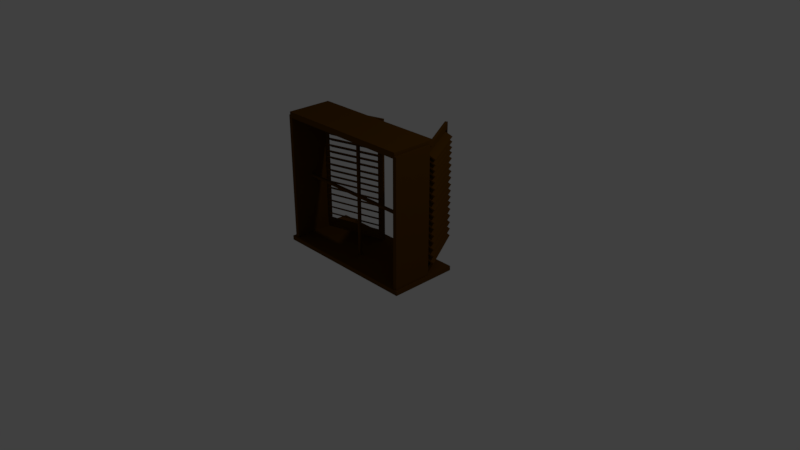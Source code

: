 # Source: Prozorzatvoren.blend  (saved by Blender 2.79.0; exported with 4.5.12 LTS)
import bpy
from mathutils import Matrix  # noqa: F401  (used for matrix-valued properties, if any)

bpy.ops.wm.read_factory_settings(use_empty=True)
scene = bpy.context.scene
scene.name = 'Scene'

# ---- collections
col_collection_1 = bpy.data.collections.new('Collection 1'); scene.collection.children.link(col_collection_1)

# ---- materials (node trees are filled in below, after node groups)
mat_material = bpy.data.materials.new('Material')
mat_material.alpha_threshold = 0.0
mat_material.use_transparent_shadow = False
mat_material.diffuse_color = (0.0985, 0.04005, 0.002494, 1.0)
mat_material.roughness = 0.5
mat_material.specular_intensity = 0.03608
mat_material.line_color = (0.0, 0.0, 0.0, 1.0)

# ---- material node trees

# ---- world
world_world = bpy.data.worlds.new('World'); scene.world = world_world
world_world.color = (0.05088, 0.05088, 0.05088)
world_world.use_sun_shadow = False
world_world.sun_shadow_jitter_overblur = 0.0
world_world.cycles.sampling_method = 'MANUAL'

# ---- cameras
cam_camera = bpy.data.cameras.new('Camera')
cam_camera.clip_end = 100.0
cam_camera.lens = 35.0
cam_camera.sensor_width = 32.0
cam_camera.sensor_height = 18.0
cam_camera.ortho_scale = 7.314
cam_camera.dof.focus_distance = 0.0
cam_camera.dof.aperture_fstop = 128.0

# ---- lights
light_lamp = bpy.data.lights.new('Lamp', 'POINT')
light_lamp.transmission_factor = 0.0
light_lamp.cutoff_distance = 30.0
light_lamp.energy = 100.0
light_lamp.shadow_buffer_clip_start = 1.001
light_lamp.shadow_soft_size = 0.1
light_lamp.shadow_maximum_resolution = 0.006
light_lamp.use_absolute_resolution = True

# ---- meshes
me_cube_023 = bpy.data.meshes.new('Cube.023')
me_cube_023.from_pydata([(-1.0, -1.0, -1.0), (-1.0, -1.0, 1.0), (-1.0, 1.0, -1.0), (-1.0, 1.0, 1.0), (1.0, -1.0, -1.0), (1.0, -1.0, 1.0), (1.0, 1.0, -1.0), (1.0, 1.0, 1.0), (-1.031, 9.744, -140.9), (-1.031, 9.744, -138.9), (-1.031, 11.74, -140.9), (-1.031, 11.74, -138.9), (0.9694, 9.744, -140.9), (0.9694, 9.744, -138.9), (0.9694, 11.74, -140.9), (0.9694, 11.74, -138.9), (-0.9185, 0.3161, 6.059), (-1.139, 12.4, -151.4), (-0.9942, -0.629, 9.815), (-1.138, 11.93, -153.7), (0.8995, 0.4191, 5.621), (1.051, 12.52, -151.9), (0.9788, -0.5172, 9.34), (1.051, 12.05, -154.2), (-0.9498, 11.29, -136.8), (-1.028, 11.28, -145.2), (0.9449, 11.39, -145.7), (0.8682, 11.39, -137.3), (-1.101, -0.8147, 20.69), (-1.139, 12.4, -151.4), (1.051, 12.52, -151.9), (1.088, -0.6906, 20.16), (-1.138, 11.93, -153.7), (-1.1, -1.288, 18.34), (1.089, -1.164, 17.81), (1.051, 12.05, -154.2), (-1.029, 9.222, -134.1), (-1.029, 9.222, -132.1), (-1.029, 11.22, -134.1), (-1.029, 11.22, -132.1), (0.9709, 9.222, -134.1), (0.9709, 9.222, -132.1), (0.9709, 11.22, -134.1), (0.9709, 11.22, -132.1), (-1.027, 8.642, -126.5), (-1.027, 8.642, -124.5), (-1.027, 10.64, -126.5), (-1.027, 10.64, -124.5), (0.9726, 8.642, -126.5), (0.9726, 8.642, -124.5), (0.9726, 10.64, -126.5), (0.9726, 10.64, -124.5), (-1.026, 8.091, -119.4), (-1.026, 8.091, -117.4), (-1.026, 10.09, -119.4), (-1.026, 10.09, -117.4), (0.9741, 8.091, -119.4), (0.9741, 8.091, -117.4), (0.9741, 10.09, -119.4), (0.9741, 10.09, -117.4), (-1.024, 7.478, -111.4), (-1.024, 7.478, -109.4), (-1.024, 9.478, -111.4), (-1.024, 9.478, -109.4), (0.9759, 7.478, -111.4), (0.9759, 7.478, -109.4), (0.9759, 9.478, -111.4), (0.9759, 9.478, -109.4), (-1.022, 6.778, -102.3), (-1.022, 6.778, -100.3), (-1.022, 8.778, -102.3), (-1.022, 8.778, -100.3), (0.9779, 6.778, -102.3), (0.9779, 6.778, -100.3), (0.9779, 8.778, -102.3), (0.9779, 8.778, -100.3), (-1.02, 6.102, -93.47), (-1.02, 6.102, -91.47), (-1.02, 8.102, -93.47), (-1.02, 8.102, -91.47), (0.9798, 6.102, -93.47), (0.9798, 6.102, -91.47), (0.9798, 8.102, -93.47), (0.9798, 8.102, -91.47), (-1.018, 5.432, -84.74), (-1.018, 5.432, -82.74), (-1.018, 7.432, -84.74), (-1.018, 7.432, -82.74), (0.9817, 5.432, -84.74), (0.9817, 5.432, -82.74), (0.9817, 7.432, -84.74), (0.9817, 7.432, -82.74), (-1.016, 4.675, -74.89), (-1.016, 4.675, -72.89), (-1.016, 6.675, -74.89), (-1.016, 6.675, -72.89), (0.9838, 4.675, -74.89), (0.9838, 4.675, -72.89), (0.9838, 6.675, -74.89), (0.9838, 6.675, -72.89), (-1.014, 4.01, -66.22), (-1.014, 4.01, -64.22), (-1.014, 6.01, -66.22), (-1.014, 6.01, -64.22), (0.9857, 4.01, -66.22), (0.9857, 4.01, -64.22), (0.9857, 6.01, -66.22), (0.9857, 6.01, -64.22), (-1.012, 3.339, -57.49), (-1.012, 3.339, -55.49), (-1.012, 5.339, -57.49), (-1.012, 5.339, -55.49), (0.9877, 3.339, -57.49), (0.9877, 3.339, -55.49), (0.9877, 5.339, -57.49), (0.9877, 5.339, -55.49), (-1.01, 2.688, -49.01), (-1.01, 2.688, -47.01), (-1.01, 4.688, -49.01), (-1.01, 4.688, -47.01), (0.9895, 2.688, -49.01), (0.9895, 2.688, -47.01), (0.9895, 4.688, -49.01), (0.9895, 4.688, -47.01), (-1.008, 1.967, -39.62), (-1.008, 1.967, -37.62), (-1.008, 3.967, -39.62), (-1.008, 3.967, -37.62), (0.9916, 1.967, -39.62), (0.9916, 1.967, -37.62), (0.9916, 3.967, -39.62), (0.9916, 3.967, -37.62), (-1.006, 1.251, -30.31), (-1.006, 1.251, -28.31), (-1.006, 3.251, -30.31), (-1.006, 3.251, -28.31), (0.9936, 1.251, -30.31), (0.9936, 1.251, -28.31), (0.9936, 3.251, -30.31), (0.9936, 3.251, -28.31), (-1.004, 0.4981, -20.5), (-1.004, 0.4981, -18.5), (-1.004, 2.498, -20.5), (-1.004, 2.498, -18.5), (0.9957, 0.4981, -20.5), (0.9957, 0.4981, -18.5), (0.9957, 2.498, -20.5), (0.9957, 2.498, -18.5), (-1.002, -0.2445, -10.84), (-1.002, -0.2445, -8.836), (-1.002, 1.755, -10.84), (-1.002, 1.755, -8.836), (0.9978, -0.2445, -10.84), (0.9978, -0.2445, -8.836), (0.9978, 1.755, -10.84), (0.9978, 1.755, -8.836), (-0.4034, 10.66, 79.54), (-0.441, 23.89, -92.76), (-0.4097, 10.61, 79.32), (-0.4473, 23.85, -92.98), (-0.4177, 10.58, 79.14), (-0.4554, 23.81, -93.16), (-0.4273, 10.55, 79.0), (-0.465, 23.78, -93.29), (-0.438, 10.53, 78.92), (-0.4757, 23.76, -93.37), (-0.4494, 10.52, 78.89), (-0.4871, 23.76, -93.4), (-0.4611, 10.53, 78.92), (-0.4988, 23.76, -93.37), (-0.4726, 10.54, 79.0), (-0.5103, 23.78, -93.29), (-0.4835, 10.57, 79.14), (-0.5212, 23.8, -93.16), (-0.4934, 10.6, 79.31), (-0.5311, 23.84, -92.98), (-0.5019, 10.65, 79.53), (-0.5395, 23.88, -92.76), (-0.5086, 10.7, 79.78), (-0.5462, 23.93, -92.51), (-0.5133, 10.75, 80.05), (-0.551, 23.98, -92.24), (-0.5158, 10.81, 80.34), (-0.5535, 24.04, -91.96), (-0.5161, 10.86, 80.62), (-0.5538, 24.1, -91.68), (-0.5141, 10.92, 80.89), (-0.5517, 24.15, -91.41), (-0.5099, 10.97, 81.14), (-0.5475, 24.2, -91.16), (-0.5036, 11.01, 81.36), (-0.5412, 24.25, -90.94), (-0.4955, 11.05, 81.54), (-0.5332, 24.28, -90.76), (-0.4859, 11.08, 81.67), (-0.5236, 24.31, -90.62), (-0.4752, 11.1, 81.75), (-0.5129, 24.33, -90.54), (-0.4638, 11.1, 81.78), (-0.5015, 24.34, -90.51), (-0.4521, 11.1, 81.75), (-0.4898, 24.33, -90.54), (-0.4406, 11.08, 81.67), (-0.4783, 24.32, -90.62), (-0.4297, 11.06, 81.54), (-0.4674, 24.29, -90.76), (-0.4198, 11.02, 81.36), (-0.4575, 24.26, -90.93), (-0.4114, 10.98, 81.14), (-0.449, 24.21, -91.15), (-0.4047, 10.93, 80.89), (-0.4423, 24.16, -91.4), (-0.3999, 10.88, 80.62), (-0.4376, 24.11, -91.67), (-0.3974, 10.82, 80.34), (-0.4351, 24.05, -91.96), (-0.3971, 10.76, 80.06), (-0.4348, 24.0, -92.24), (-0.3992, 10.71, 79.78), (-0.4368, 23.94, -92.51), (0.08852, 22.71, 141.9), (0.0497, 36.36, -35.69), (1.308, 19.15, 123.6), (1.269, 32.79, -54.03), (0.1531, 23.3, 144.8), (0.1143, 36.94, -32.8), (1.372, 19.74, 126.5), (1.333, 33.38, -51.15), (-0.347, -4.489, 11.09), (-2.312, 1.256, 40.67), (0.1506, 23.64, 150.6), (2.116, 17.89, 121.0), (-0.3483, -4.011, 4.868), (-2.314, 1.734, 34.45), (0.1493, 24.12, 144.4), (2.115, 18.37, 114.8), (-2.251, 1.625, 38.33), (-2.29, 15.27, -139.3), (-1.119, -1.685, 21.3), (-1.157, 11.96, -156.3), (-2.187, 2.201, 41.17), (-2.226, 15.84, -136.4), (-1.055, -1.108, 24.13), (-1.094, 12.53, -153.5), (-0.9325, 11.56, -153.8), (-2.234, 15.36, -134.2), (0.08981, 36.48, -30.45), (1.392, 32.68, -50.05), (-0.9342, 12.17, -161.7), (-2.236, 15.97, -142.1), (0.08807, 37.09, -38.39), (1.39, 33.29, -57.98), (0.7619, 27.99, 46.84), (-1.606, 6.469, -58.86), (0.761, 27.96, 47.29), (-1.607, 6.438, -58.41), (0.758, 27.93, 47.76), (-1.61, 6.415, -57.94), (0.7532, 27.92, 48.23), (-1.615, 6.399, -57.47), (0.7467, 27.91, 48.67), (-1.621, 6.392, -57.03), (0.7387, 27.91, 49.07), (-1.629, 6.394, -56.63), (0.7295, 27.92, 49.42), (-1.638, 6.405, -56.28), (0.7195, 27.94, 49.7), (-1.648, 6.425, -56.0), (0.7092, 27.97, 49.9), (-1.659, 6.452, -55.8), (0.6988, 28.0, 50.01), (-1.669, 6.485, -55.69), (0.6888, 28.04, 50.03), (-1.679, 6.524, -55.67), (0.6795, 28.09, 49.96), (-1.688, 6.567, -55.74), (0.6714, 28.13, 49.8), (-1.697, 6.612, -55.9), (0.6647, 28.18, 49.56), (-1.703, 6.658, -56.14), (0.6597, 28.22, 49.24), (-1.708, 6.702, -56.46), (0.6565, 28.26, 48.86), (-1.711, 6.744, -56.83), (0.6554, 28.3, 48.44), (-1.713, 6.781, -57.26), (0.6564, 28.33, 47.98), (-1.712, 6.811, -57.71), (0.6593, 28.35, 47.51), (-1.709, 6.835, -58.18), (0.6641, 28.37, 47.05), (-1.704, 6.851, -58.65), (0.6707, 28.38, 46.61), (-1.697, 6.858, -59.09), (0.6787, 28.37, 46.21), (-1.689, 6.856, -59.49), (0.6878, 28.36, 45.86), (-1.68, 6.845, -59.84), (0.6978, 28.34, 45.58), (-1.67, 6.825, -60.12), (0.7082, 28.32, 45.38), (-1.66, 6.798, -60.32), (0.7186, 28.28, 45.27), (-1.649, 6.765, -60.43), (0.7286, 28.24, 45.25), (-1.639, 6.726, -60.45), (0.7378, 28.2, 45.32), (-1.63, 6.683, -60.38), (0.746, 28.16, 45.48), (-1.622, 6.637, -60.22), (0.7527, 28.11, 45.72), (-1.615, 6.592, -59.98), (0.7577, 28.07, 46.03), (-1.61, 6.548, -59.66), (0.7608, 28.02, 46.41), (-1.607, 6.506, -59.29), (0.9504, 10.24, 53.86), (0.9298, 10.16, 55.44), (0.6778, 11.15, 48.58), (0.6572, 11.07, 50.16), (1.442, 20.23, 104.3), (1.421, 20.14, 105.8), (1.169, 21.13, 98.97), (1.148, 21.05, 100.5), (0.9198, 20.99, -86.02), (0.8992, 20.9, -84.44), (0.6473, 21.9, -91.31), (0.6267, 21.81, -89.72), (1.411, 30.97, -35.63), (1.39, 30.88, -34.05), (1.138, 31.88, -40.92), (1.118, 31.79, -39.33), (0.7183, 10.94, 58.02), (0.6393, 22.11, -104.1), (0.7898, 9.977, 61.59), (0.7281, 22.0, -104.7), (1.155, 20.08, 103.2), (1.166, 33.11, -49.64), (1.264, 19.89, 110.6), (1.254, 33.0, -50.24), (0.6871, 21.92, -84.86), (0.7559, 21.89, -93.47), (1.23, 31.8, -44.43), (1.124, 31.06, -39.67), (0.6769, 8.892, 68.0), (0.6393, 22.11, -104.1), (1.166, 33.11, -49.64), (1.203, 19.9, 122.4), (0.7281, 22.0, -104.7), (0.7657, 8.781, 67.4), (1.292, 19.78, 121.8), (1.254, 33.0, -50.24), (0.9213, 20.47, -79.23), (0.9007, 20.38, -77.64), (0.6487, 21.37, -84.51), (0.6281, 21.29, -82.93), (1.413, 30.45, -28.84), (1.392, 30.36, -27.25), (1.14, 31.36, -34.12), (1.119, 31.27, -32.54), (0.9229, 19.89, -71.67), (0.9023, 19.8, -70.09), (0.6504, 20.79, -76.96), (0.6298, 20.71, -75.37), (1.414, 29.87, -21.28), (1.394, 29.78, -19.7), (1.142, 30.78, -26.57), (1.121, 30.69, -24.98), (0.9245, 19.34, -64.49), (0.9039, 19.25, -62.91), (0.652, 20.24, -69.78), (0.6314, 20.16, -68.2), (1.416, 29.32, -14.1), (1.395, 29.23, -12.52), (1.143, 30.22, -19.39), (1.123, 30.14, -17.81), (0.9262, 18.72, -56.52), (0.9056, 18.64, -54.94), (0.6537, 19.63, -61.81), (0.6331, 19.54, -60.22), (1.417, 28.7, -6.132), (1.397, 28.62, -4.548), (1.145, 29.61, -11.42), (1.124, 29.53, -9.833), (0.9282, 18.02, -47.4), (0.9076, 17.94, -45.82), (0.6557, 18.93, -52.69), (0.6351, 18.84, -51.1), (1.419, 28.0, 2.988), (1.399, 27.92, 4.571), (1.147, 28.91, -2.297), (1.126, 28.83, -0.714), (0.9302, 17.35, -38.61), (0.9096, 17.26, -37.02), (0.6576, 18.25, -43.89), (0.637, 18.17, -42.31), (1.421, 27.33, 11.78), (1.401, 27.24, 13.37), (1.149, 28.24, 6.497), (1.128, 28.15, 8.08), (0.9321, 16.68, -29.88), (0.9115, 16.59, -28.3), (0.6595, 17.58, -35.17), (0.6389, 17.5, -33.58), (1.423, 26.66, 20.51), (1.403, 26.57, 22.09), (1.151, 27.57, 15.22), (1.13, 27.48, 16.81), (0.9342, 15.92, -20.02), (0.9136, 15.83, -18.44), (0.6617, 16.83, -25.31), (0.6411, 16.74, -23.73), (1.425, 25.9, 30.37), (1.405, 25.81, 31.95), (1.153, 26.81, 25.08), (1.132, 26.72, 26.66), (0.9361, 15.25, -11.36), (0.9155, 15.17, -9.78), (0.6636, 16.16, -16.65), (0.643, 16.08, -15.06), (1.427, 25.24, 39.03), (1.407, 25.15, 40.61), (1.155, 26.14, 33.74), (1.134, 26.06, 35.33), (0.938, 14.58, -2.626), (0.9174, 14.5, -1.043), (0.6655, 15.49, -7.911), (0.6449, 15.41, -6.328), (1.429, 24.56, 47.76), (1.409, 24.48, 49.35), (1.157, 25.47, 42.48), (1.136, 25.39, 44.06), (0.9399, 13.93, 5.852), (0.9193, 13.85, 7.435), (0.6673, 14.84, 0.5667), (0.6467, 14.75, 2.15), (1.431, 23.91, 56.24), (1.411, 23.83, 57.82), (1.159, 24.82, 50.96), (1.138, 24.73, 52.54), (0.9419, 13.21, 15.24), (0.9213, 13.13, 16.82), (0.6694, 14.12, 9.953), (0.6488, 14.03, 11.54), (1.433, 23.19, 65.63), (1.413, 23.11, 67.21), (1.161, 24.1, 60.34), (1.14, 24.01, 61.93), (0.944, 12.5, 24.55), (0.9234, 12.41, 26.14), (0.6714, 13.4, 19.27), (0.6508, 13.32, 20.85), (1.435, 22.48, 74.94), (1.415, 22.39, 76.52), (1.163, 23.38, 69.66), (1.142, 23.3, 71.24), (0.9461, 11.74, 34.36), (0.9255, 11.66, 35.94), (0.6736, 12.65, 29.07), (0.653, 12.56, 30.65), (1.437, 21.72, 84.75), (1.417, 21.64, 86.33), (1.165, 22.63, 79.46), (1.144, 22.55, 81.04), (0.9482, 11.0, 44.03), (0.9276, 10.91, 45.61), (0.6757, 11.91, 38.74), (0.6551, 11.82, 40.32), (1.439, 20.98, 94.41), (1.419, 20.9, 96.0), (1.167, 21.89, 89.13), (1.146, 21.8, 90.71)], [], [(0, 1, 3, 2), (2, 3, 7, 6), (6, 7, 5, 4), (4, 5, 1, 0), (2, 6, 4, 0), (7, 3, 1, 5), (8, 9, 11, 10), (10, 11, 15, 14), (14, 15, 13, 12), (12, 13, 9, 8), (10, 14, 12, 8), (15, 11, 9, 13), (28, 29, 32, 33), (34, 35, 30, 31), (33, 34, 31, 28), (23, 19, 17, 21), (17, 19, 32, 29), (19, 23, 35, 32), (23, 21, 30, 35), (21, 17, 29, 30), (16, 24, 29, 28), (27, 20, 31, 30), (20, 16, 28, 31), (24, 27, 30, 29), (25, 18, 33, 32), (18, 22, 34, 33), (26, 25, 32, 35), (22, 26, 35, 34), (36, 37, 39, 38), (38, 39, 43, 42), (42, 43, 41, 40), (40, 41, 37, 36), (38, 42, 40, 36), (43, 39, 37, 41), (44, 45, 47, 46), (46, 47, 51, 50), (50, 51, 49, 48), (48, 49, 45, 44), (46, 50, 48, 44), (51, 47, 45, 49), (52, 53, 55, 54), (54, 55, 59, 58), (58, 59, 57, 56), (56, 57, 53, 52), (54, 58, 56, 52), (59, 55, 53, 57), (60, 61, 63, 62), (62, 63, 67, 66), (66, 67, 65, 64), (64, 65, 61, 60), (62, 66, 64, 60), (67, 63, 61, 65), (68, 69, 71, 70), (70, 71, 75, 74), (74, 75, 73, 72), (72, 73, 69, 68), (70, 74, 72, 68), (75, 71, 69, 73), (76, 77, 79, 78), (78, 79, 83, 82), (82, 83, 81, 80), (80, 81, 77, 76), (78, 82, 80, 76), (83, 79, 77, 81), (84, 85, 87, 86), (86, 87, 91, 90), (90, 91, 89, 88), (88, 89, 85, 84), (86, 90, 88, 84), (91, 87, 85, 89), (92, 93, 95, 94), (94, 95, 99, 98), (98, 99, 97, 96), (96, 97, 93, 92), (94, 98, 96, 92), (99, 95, 93, 97), (100, 101, 103, 102), (102, 103, 107, 106), (106, 107, 105, 104), (104, 105, 101, 100), (102, 106, 104, 100), (107, 103, 101, 105), (108, 109, 111, 110), (110, 111, 115, 114), (114, 115, 113, 112), (112, 113, 109, 108), (110, 114, 112, 108), (115, 111, 109, 113), (116, 117, 119, 118), (118, 119, 123, 122), (122, 123, 121, 120), (120, 121, 117, 116), (118, 122, 120, 116), (123, 119, 117, 121), (124, 125, 127, 126), (126, 127, 131, 130), (130, 131, 129, 128), (128, 129, 125, 124), (126, 130, 128, 124), (131, 127, 125, 129), (132, 133, 135, 134), (134, 135, 139, 138), (138, 139, 137, 136), (136, 137, 133, 132), (134, 138, 136, 132), (139, 135, 133, 137), (140, 141, 143, 142), (142, 143, 147, 146), (146, 147, 145, 144), (144, 145, 141, 140), (142, 146, 144, 140), (147, 143, 141, 145), (148, 149, 151, 150), (150, 151, 155, 154), (154, 155, 153, 152), (152, 153, 149, 148), (150, 154, 152, 148), (155, 151, 149, 153), (156, 157, 159, 158), (158, 159, 161, 160), (160, 161, 163, 162), (162, 163, 165, 164), (164, 165, 167, 166), (166, 167, 169, 168), (168, 169, 171, 170), (170, 171, 173, 172), (172, 173, 175, 174), (174, 175, 177, 176), (176, 177, 179, 178), (178, 179, 181, 180), (180, 181, 183, 182), (182, 183, 185, 184), (184, 185, 187, 186), (186, 187, 189, 188), (188, 189, 191, 190), (190, 191, 193, 192), (192, 193, 195, 194), (194, 195, 197, 196), (196, 197, 199, 198), (198, 199, 201, 200), (200, 201, 203, 202), (202, 203, 205, 204), (204, 205, 207, 206), (206, 207, 209, 208), (208, 209, 211, 210), (210, 211, 213, 212), (212, 213, 215, 214), (214, 215, 217, 216), (159, 157, 219, 217, 215, 213, 211, 209, 207, 205, 203, 201, 199, 197, 195, 193, 191, 189, 187, 185, 183, 181, 179, 177, 175, 173, 171, 169, 167, 165, 163, 161), (216, 217, 219, 218), (218, 219, 157, 156), (156, 158, 160, 162, 164, 166, 168, 170, 172, 174, 176, 178, 180, 182, 184, 186, 188, 190, 192, 194, 196, 198, 200, 202, 204, 206, 208, 210, 212, 214, 216, 218), (220, 221, 223, 222), (222, 223, 227, 226), (226, 227, 225, 224), (224, 225, 221, 220), (222, 226, 224, 220), (227, 223, 221, 225), (228, 229, 230, 231), (232, 235, 234, 233), (228, 232, 233, 229), (229, 233, 234, 230), (230, 234, 235, 231), (232, 228, 231, 235), (236, 237, 239, 238), (238, 239, 243, 242), (242, 243, 241, 240), (240, 241, 237, 236), (238, 242, 240, 236), (243, 239, 237, 241), (244, 245, 246, 247), (248, 251, 250, 249), (244, 248, 249, 245), (245, 249, 250, 246), (246, 250, 251, 247), (248, 244, 247, 251), (252, 253, 255, 254), (254, 255, 257, 256), (256, 257, 259, 258), (258, 259, 261, 260), (260, 261, 263, 262), (262, 263, 265, 264), (264, 265, 267, 266), (266, 267, 269, 268), (268, 269, 271, 270), (270, 271, 273, 272), (272, 273, 275, 274), (274, 275, 277, 276), (276, 277, 279, 278), (278, 279, 281, 280), (280, 281, 283, 282), (282, 283, 285, 284), (284, 285, 287, 286), (286, 287, 289, 288), (288, 289, 291, 290), (290, 291, 293, 292), (292, 293, 295, 294), (294, 295, 297, 296), (296, 297, 299, 298), (298, 299, 301, 300), (300, 301, 303, 302), (302, 303, 305, 304), (304, 305, 307, 306), (306, 307, 309, 308), (308, 309, 311, 310), (310, 311, 313, 312), (255, 253, 315, 313, 311, 309, 307, 305, 303, 301, 299, 297, 295, 293, 291, 289, 287, 285, 283, 281, 279, 277, 275, 273, 271, 269, 267, 265, 263, 261, 259, 257), (312, 313, 315, 314), (314, 315, 253, 252), (252, 254, 256, 258, 260, 262, 264, 266, 268, 270, 272, 274, 276, 278, 280, 282, 284, 286, 288, 290, 292, 294, 296, 298, 300, 302, 304, 306, 308, 310, 312, 314), (316, 317, 319, 318), (318, 319, 323, 322), (322, 323, 321, 320), (320, 321, 317, 316), (318, 322, 320, 316), (323, 319, 317, 321), (324, 325, 327, 326), (326, 327, 331, 330), (330, 331, 329, 328), (328, 329, 325, 324), (326, 330, 328, 324), (331, 327, 325, 329), (344, 345, 348, 349), (350, 351, 346, 347), (349, 350, 347, 344), (339, 335, 333, 337), (333, 335, 348, 345), (335, 339, 351, 348), (339, 337, 346, 351), (337, 333, 345, 346), (332, 340, 345, 344), (343, 336, 347, 346), (336, 332, 344, 347), (340, 343, 346, 345), (341, 334, 349, 348), (334, 338, 350, 349), (342, 341, 348, 351), (338, 342, 351, 350), (352, 353, 355, 354), (354, 355, 359, 358), (358, 359, 357, 356), (356, 357, 353, 352), (354, 358, 356, 352), (359, 355, 353, 357), (360, 361, 363, 362), (362, 363, 367, 366), (366, 367, 365, 364), (364, 365, 361, 360), (362, 366, 364, 360), (367, 363, 361, 365), (368, 369, 371, 370), (370, 371, 375, 374), (374, 375, 373, 372), (372, 373, 369, 368), (370, 374, 372, 368), (375, 371, 369, 373), (376, 377, 379, 378), (378, 379, 383, 382), (382, 383, 381, 380), (380, 381, 377, 376), (378, 382, 380, 376), (383, 379, 377, 381), (384, 385, 387, 386), (386, 387, 391, 390), (390, 391, 389, 388), (388, 389, 385, 384), (386, 390, 388, 384), (391, 387, 385, 389), (392, 393, 395, 394), (394, 395, 399, 398), (398, 399, 397, 396), (396, 397, 393, 392), (394, 398, 396, 392), (399, 395, 393, 397), (400, 401, 403, 402), (402, 403, 407, 406), (406, 407, 405, 404), (404, 405, 401, 400), (402, 406, 404, 400), (407, 403, 401, 405), (408, 409, 411, 410), (410, 411, 415, 414), (414, 415, 413, 412), (412, 413, 409, 408), (410, 414, 412, 408), (415, 411, 409, 413), (416, 417, 419, 418), (418, 419, 423, 422), (422, 423, 421, 420), (420, 421, 417, 416), (418, 422, 420, 416), (423, 419, 417, 421), (424, 425, 427, 426), (426, 427, 431, 430), (430, 431, 429, 428), (428, 429, 425, 424), (426, 430, 428, 424), (431, 427, 425, 429), (432, 433, 435, 434), (434, 435, 439, 438), (438, 439, 437, 436), (436, 437, 433, 432), (434, 438, 436, 432), (439, 435, 433, 437), (440, 441, 443, 442), (442, 443, 447, 446), (446, 447, 445, 444), (444, 445, 441, 440), (442, 446, 444, 440), (447, 443, 441, 445), (448, 449, 451, 450), (450, 451, 455, 454), (454, 455, 453, 452), (452, 453, 449, 448), (450, 454, 452, 448), (455, 451, 449, 453), (456, 457, 459, 458), (458, 459, 463, 462), (462, 463, 461, 460), (460, 461, 457, 456), (458, 462, 460, 456), (463, 459, 457, 461), (464, 465, 467, 466), (466, 467, 471, 470), (470, 471, 469, 468), (468, 469, 465, 464), (466, 470, 468, 464), (471, 467, 465, 469)])
_uv = me_cube_023.uv_layers.new(name='UVMap')
_uv.uv.foreach_set('vector', [0.998, 0.1501, 0.998, 0.1589, 0.9816, 0.1589, 0.9816, 0.1501, 0.9975, 0.3743, 0.9811, 0.3743, 0.9811, 0.3655, 0.9975, 0.3655, 0.6093, 0.5356, 0.6093, 0.5267, 0.6257, 0.5267, 0.6257, 0.5356, 0.9811, 0.3566, 0.9975, 0.3567, 0.9975, 0.3655, 0.9811, 0.3655, 0.7438, 0.5199, 0.7274, 0.5199, 0.7274, 0.5111, 0.7438, 0.5111, 0.7768, 0.5111, 0.7933, 0.5111, 0.7933, 0.5199, 0.7768, 0.5199, 0.998, 0.4597, 0.998, 0.4685, 0.9816, 0.4685, 0.9816, 0.4597, 0.8592, 0.5199, 0.8756, 0.5199, 0.8756, 0.5287, 0.8592, 0.5287, 0.998, 0.4862, 0.998, 0.495, 0.9816, 0.495, 0.9816, 0.4862, 0.9981, 0.08831, 0.9816, 0.08831, 0.9816, 0.07948, 0.9981, 0.07948, 0.7603, 0.5199, 0.7768, 0.5199, 0.7768, 0.5287, 0.7603, 0.5287, 0.9313, 0.5111, 0.9478, 0.5111, 0.9478, 0.5199, 0.9313, 0.5199, 0.9722, 0.0, 0.9722, 0.7616, 0.9669, 0.7718, 0.9669, 0.01019, 0.9722, 0.7616, 0.9722, 0.0, 0.9776, 0.01019, 0.9776, 0.7718, 0.4368, 0.7592, 0.4548, 0.7569, 0.4549, 0.7674, 0.4368, 0.7697, 0.6273, 0.5091, 0.6093, 0.5068, 0.6093, 0.4964, 0.6273, 0.4986, 0.0, 0.0, 0.0, 0.0, 0.0, 0.0, 0.0, 0.0, 0.0, 0.0, 0.0, 0.0, 0.0, 0.0, 0.0, 0.0, 0.0, 0.0, 0.0, 0.0, 0.0, 0.0, 0.0, 0.0, 0.0, 0.0, 0.0, 0.0, 0.0, 0.0, 0.0, 0.0, 0.4564, 0.06436, 0.4564, 0.6929, 0.4549, 0.7569, 0.4549, 0.0, 0.4714, 0.6949, 0.4714, 0.06629, 0.4729, 0.002319, 0.4729, 0.7592, 0.4714, 0.06629, 0.4564, 0.06436, 0.4549, 0.0, 0.4729, 0.002319, 0.4564, 0.6929, 0.4714, 0.6949, 0.4729, 0.7592, 0.4549, 0.7569, 0.4377, 0.03958, 0.4377, 0.7217, 0.4368, 0.7592, 0.4368, 0.002319, 0.4377, 0.7217, 0.4539, 0.7196, 0.4548, 0.7569, 0.4368, 0.7592, 0.454, 0.03749, 0.4377, 0.03958, 0.4368, 0.002319, 0.4549, 0.0, 0.4539, 0.7196, 0.454, 0.03749, 0.4549, 0.0, 0.4548, 0.7569, 0.998, 0.4508, 0.998, 0.4597, 0.9816, 0.4597, 0.9816, 0.4508, 0.9816, 0.03533, 0.9981, 0.03532, 0.9981, 0.04415, 0.9816, 0.04416, 0.998, 0.495, 0.998, 0.5038, 0.9816, 0.5038, 0.9816, 0.495, 0.9981, 0.07065, 0.9816, 0.07064, 0.9816, 0.06182, 0.9981, 0.06182, 0.6424, 0.5199, 0.6589, 0.5199, 0.6589, 0.5287, 0.6424, 0.5287, 0.7933, 0.5199, 0.8097, 0.5199, 0.8097, 0.5287, 0.7933, 0.5287, 0.998, 0.1678, 0.998, 0.1766, 0.9816, 0.1766, 0.9816, 0.1678, 0.8921, 0.5287, 0.8756, 0.5287, 0.8756, 0.5199, 0.8921, 0.5199, 0.6943, 0.5287, 0.6943, 0.5375, 0.6779, 0.5376, 0.6779, 0.5287, 0.9816, 0.07065, 0.9981, 0.07065, 0.9981, 0.07948, 0.9816, 0.07948, 0.8262, 0.5287, 0.8097, 0.5287, 0.8097, 0.5199, 0.8262, 0.5199, 0.6093, 0.5179, 0.6258, 0.5179, 0.6258, 0.5267, 0.6093, 0.5267, 0.998, 0.1589, 0.998, 0.1678, 0.9816, 0.1678, 0.9816, 0.1589, 0.9085, 0.5287, 0.8921, 0.5287, 0.8921, 0.5199, 0.9085, 0.5199, 0.6779, 0.5287, 0.6779, 0.5375, 0.6615, 0.5376, 0.6615, 0.5287, 0.9975, 0.3478, 0.9811, 0.3478, 0.9811, 0.339, 0.9975, 0.339, 0.8427, 0.5111, 0.8592, 0.5111, 0.8592, 0.5199, 0.8427, 0.5199, 0.7768, 0.5199, 0.7933, 0.5199, 0.7933, 0.5287, 0.7768, 0.5287, 0.998, 0.08831, 0.998, 0.09714, 0.9816, 0.09714, 0.9816, 0.08831, 0.9975, 0.3566, 0.9811, 0.3566, 0.9811, 0.3478, 0.9975, 0.3478, 0.9995, 0.2594, 0.9995, 0.2683, 0.9831, 0.2683, 0.9831, 0.2594, 0.9975, 0.3125, 0.9811, 0.3125, 0.9811, 0.3037, 0.9975, 0.3037, 0.7109, 0.5111, 0.7274, 0.5111, 0.7274, 0.5199, 0.7109, 0.5199, 0.8756, 0.5111, 0.8921, 0.5111, 0.8921, 0.5199, 0.8756, 0.5199, 0.998, 0.4773, 0.998, 0.4862, 0.9816, 0.4862, 0.9816, 0.4773, 0.9975, 0.339, 0.9811, 0.339, 0.9811, 0.3302, 0.9975, 0.3302, 0.9995, 0.2418, 0.9995, 0.2506, 0.9831, 0.2506, 0.9831, 0.2418, 0.9811, 0.2948, 0.9975, 0.2948, 0.9975, 0.3037, 0.9811, 0.3037, 0.6093, 0.5091, 0.6258, 0.5091, 0.6258, 0.5179, 0.6093, 0.5179, 0.7933, 0.5111, 0.8097, 0.5111, 0.8097, 0.5199, 0.7933, 0.5199, 0.9816, 0.4773, 0.9816, 0.4685, 0.998, 0.4685, 0.998, 0.4773, 0.9975, 0.2948, 0.9811, 0.2948, 0.9811, 0.286, 0.9975, 0.286, 0.9995, 0.2683, 0.9995, 0.2771, 0.9831, 0.2771, 0.9831, 0.2683, 0.9975, 0.286, 0.9811, 0.286, 0.9811, 0.2772, 0.9975, 0.2772, 0.7438, 0.5199, 0.7603, 0.5199, 0.7603, 0.5287, 0.7438, 0.5287, 0.6424, 0.5111, 0.6589, 0.5111, 0.6589, 0.5199, 0.6424, 0.5199, 0.998, 0.09714, 0.998, 0.106, 0.9816, 0.106, 0.9816, 0.09714, 0.9981, 0.05298, 0.9816, 0.05299, 0.9816, 0.04416, 0.9981, 0.04416, 0.998, 0.5127, 0.998, 0.5215, 0.9816, 0.5215, 0.9816, 0.5127, 0.9478, 0.5199, 0.9642, 0.5199, 0.9642, 0.5287, 0.9478, 0.5287, 0.6615, 0.5111, 0.6779, 0.5111, 0.6779, 0.5199, 0.6615, 0.5199, 0.6944, 0.5199, 0.7109, 0.5199, 0.7109, 0.5287, 0.6944, 0.5287, 0.998, 0.1766, 0.998, 0.1854, 0.9816, 0.1854, 0.9816, 0.1766, 0.9975, 0.3213, 0.9811, 0.3213, 0.9811, 0.3125, 0.9975, 0.3125, 0.998, 0.5038, 0.998, 0.5127, 0.9816, 0.5127, 0.9816, 0.5038, 0.9981, 0.03532, 0.9816, 0.03532, 0.9816, 0.02649, 0.9981, 0.0265, 0.6779, 0.5111, 0.6944, 0.5111, 0.6944, 0.5199, 0.6779, 0.5199, 0.7109, 0.5199, 0.7274, 0.5199, 0.7274, 0.5287, 0.7109, 0.5287, 0.998, 0.106, 0.998, 0.1148, 0.9816, 0.1148, 0.9816, 0.106, 0.9975, 0.3302, 0.9811, 0.3302, 0.9811, 0.3213, 0.9975, 0.3213, 0.9995, 0.2506, 0.9995, 0.2594, 0.9831, 0.2594, 0.9831, 0.2506, 0.9261, 0.5287, 0.9096, 0.5287, 0.9096, 0.5199, 0.9261, 0.5199, 0.6944, 0.5111, 0.7109, 0.5111, 0.7109, 0.5199, 0.6944, 0.5199, 0.7274, 0.5199, 0.7438, 0.5199, 0.7438, 0.5287, 0.7274, 0.5287, 0.9816, 0.1325, 0.9816, 0.1236, 0.998, 0.1236, 0.998, 0.1325, 0.9975, 0.4096, 0.9811, 0.4096, 0.9811, 0.4008, 0.9975, 0.4008, 0.9995, 0.2065, 0.9995, 0.2153, 0.9831, 0.2153, 0.9831, 0.2065, 0.9981, 0.06182, 0.9816, 0.06181, 0.9816, 0.05299, 0.9981, 0.05299, 0.8427, 0.5287, 0.8262, 0.5287, 0.8262, 0.5199, 0.8427, 0.5199, 0.6615, 0.5199, 0.6779, 0.5199, 0.6779, 0.5287, 0.6615, 0.5287, 0.998, 0.1148, 0.998, 0.1236, 0.9816, 0.1236, 0.9816, 0.1148, 0.9975, 0.4008, 0.9811, 0.4008, 0.9811, 0.392, 0.9975, 0.392, 0.9831, 0.2418, 0.9831, 0.233, 0.9995, 0.233, 0.9995, 0.2418, 0.9478, 0.5287, 0.9313, 0.5287, 0.9313, 0.5199, 0.9478, 0.5199, 0.8427, 0.5287, 0.8427, 0.5199, 0.8592, 0.5199, 0.8592, 0.5287, 0.8592, 0.5111, 0.8756, 0.5111, 0.8756, 0.5199, 0.8592, 0.5199, 0.998, 0.442, 0.998, 0.4508, 0.9816, 0.4508, 0.9816, 0.442, 0.9811, 0.3831, 0.9975, 0.3831, 0.9975, 0.392, 0.9811, 0.392, 0.9995, 0.2153, 0.9995, 0.2241, 0.9831, 0.2241, 0.9831, 0.2153, 0.9795, 0.5215, 0.996, 0.5216, 0.996, 0.5304, 0.9795, 0.5304, 0.7603, 0.5111, 0.7768, 0.5111, 0.7768, 0.5199, 0.7603, 0.5199, 0.8921, 0.5111, 0.9086, 0.5111, 0.9086, 0.5199, 0.8921, 0.5199, 0.998, 0.1325, 0.998, 0.1413, 0.9816, 0.1413, 0.9816, 0.1325, 0.9981, 0.02649, 0.9816, 0.02649, 0.9816, 0.01767, 0.9981, 0.01766, 0.9995, 0.2241, 0.9995, 0.233, 0.9831, 0.233, 0.9831, 0.2241, 0.9811, 0.4185, 0.9975, 0.4185, 0.9975, 0.4273, 0.9811, 0.4273, 0.7603, 0.5199, 0.7438, 0.5199, 0.7438, 0.5111, 0.7603, 0.5111, 0.6779, 0.5199, 0.6944, 0.5199, 0.6944, 0.5287, 0.6779, 0.5287, 0.998, 0.4332, 0.998, 0.442, 0.9816, 0.442, 0.9816, 0.4332, 0.9981, 0.008827, 0.9816, 0.008831, 0.9816, 4.157e-06, 0.9981, 0.0, 0.9995, 0.1976, 0.9995, 0.2065, 0.9831, 0.2065, 0.9831, 0.1976, 0.9981, 0.01766, 0.9816, 0.01766, 0.9816, 0.008831, 0.9981, 0.008835, 0.8262, 0.5199, 0.8262, 0.5111, 0.8427, 0.5111, 0.8427, 0.5199, 0.9096, 0.5111, 0.9261, 0.5111, 0.9261, 0.5199, 0.9096, 0.5199, 0.998, 0.1413, 0.998, 0.1501, 0.9816, 0.1501, 0.9816, 0.1413, 0.9975, 0.3831, 0.9811, 0.3831, 0.9811, 0.3743, 0.9975, 0.3743, 0.9995, 0.1888, 0.9995, 0.1976, 0.9831, 0.1976, 0.9831, 0.1888, 0.9975, 0.4185, 0.9811, 0.4185, 0.9811, 0.4096, 0.9975, 0.4096, 0.8262, 0.5111, 0.8262, 0.5199, 0.8097, 0.5199, 0.8097, 0.5111, 0.9478, 0.5111, 0.9642, 0.5111, 0.9642, 0.5199, 0.9478, 0.5199, 0.6345, 0.7654, 0.6345, 0.002663, 0.635, 0.001714, 0.635, 0.7644, 0.635, 0.7644, 0.635, 0.001714, 0.6354, 0.0009354, 0.6354, 0.7636, 0.6354, 0.7636, 0.6354, 0.0009354, 0.6357, 0.0003567, 0.6357, 0.7631, 0.6357, 0.7631, 0.6357, 0.0003567, 0.6359, 0.0, 0.6359, 0.7627, 0.9791, 0.0127, 0.9795, 0.7707, 0.9794, 0.7708, 0.979, 0.01283, 0.979, 0.01283, 0.9794, 0.7708, 0.9793, 0.7707, 0.9789, 0.0127, 0.6359, 0.7627, 0.6359, 0.0, 0.6361, 0.0003553, 0.6361, 0.7631, 0.6361, 0.7631, 0.6361, 0.0003553, 0.6364, 0.0009329, 0.6364, 0.7636, 0.6364, 0.7636, 0.6364, 0.0009329, 0.6368, 0.00171, 0.6368, 0.7644, 0.6368, 0.7644, 0.6368, 0.00171, 0.6373, 0.002658, 0.6373, 0.7654, 0.6373, 0.7654, 0.6373, 0.002658, 0.6379, 0.003739, 0.6379, 0.7664, 0.6379, 0.7664, 0.6379, 0.003739, 0.6385, 0.004913, 0.6385, 0.7676, 0.6385, 0.7676, 0.6385, 0.004913, 0.6392, 0.006133, 0.6392, 0.7688, 0.6392, 0.7688, 0.6392, 0.006133, 0.6398, 0.007354, 0.6398, 0.7701, 0.6398, 0.7701, 0.6398, 0.007354, 0.6404, 0.008528, 0.6404, 0.7712, 0.6404, 0.7712, 0.6404, 0.008528, 0.641, 0.00961, 0.641, 0.7723, 0.641, 0.7723, 0.641, 0.00961, 0.6415, 0.01056, 0.6415, 0.7733, 0.6415, 0.7733, 0.6415, 0.01056, 0.6419, 0.01134, 0.6419, 0.774, 0.6419, 0.774, 0.6419, 0.01134, 0.6422, 0.01192, 0.6422, 0.7746, 0.6422, 0.7746, 0.6422, 0.01192, 0.6424, 0.01227, 0.6424, 0.775, 0.9785, 0.0001243, 0.9782, 0.7581, 0.9781, 0.758, 0.9784, 0.0, 0.9784, 0.0, 0.9781, 0.758, 0.978, 0.7581, 0.9783, 0.0001222, 0.6295, 0.775, 0.6295, 0.01227, 0.6297, 0.01192, 0.6297, 0.7746, 0.6297, 0.7746, 0.6297, 0.01192, 0.63, 0.01134, 0.63, 0.774, 0.63, 0.774, 0.63, 0.01134, 0.6304, 0.01056, 0.6304, 0.7733, 0.6304, 0.7733, 0.6304, 0.01056, 0.6309, 0.009614, 0.6309, 0.7723, 0.6309, 0.7723, 0.6309, 0.009614, 0.6315, 0.008533, 0.6315, 0.7712, 0.6315, 0.7712, 0.6315, 0.008533, 0.6321, 0.007359, 0.6321, 0.7701, 0.6321, 0.7701, 0.6321, 0.007359, 0.6327, 0.006139, 0.6327, 0.7688, 0.6327, 0.7688, 0.6327, 0.006139, 0.6333, 0.004918, 0.6333, 0.7676, 0.9777, 0.7689, 0.9776, 0.768, 0.9776, 0.7668, 0.9776, 0.7656, 0.9776, 0.7644, 0.9776, 0.7631, 0.9776, 0.7619, 0.9776, 0.7608, 0.9777, 0.7599, 0.9778, 0.7591, 0.9779, 0.7585, 0.978, 0.7581, 0.9781, 0.758, 0.9782, 0.7581, 0.9782, 0.7585, 0.9783, 0.7591, 0.9784, 0.7599, 0.9785, 0.7608, 0.9785, 0.7619, 0.9785, 0.7631, 0.9785, 0.7644, 0.9785, 0.7656, 0.9785, 0.7669, 0.9784, 0.768, 0.9784, 0.7689, 0.9783, 0.7697, 0.9782, 0.7703, 0.9781, 0.7707, 0.978, 0.7708, 0.9779, 0.7707, 0.9778, 0.7703, 0.9778, 0.7697, 0.6333, 0.7676, 0.6333, 0.004918, 0.634, 0.003744, 0.634, 0.7665, 0.634, 0.7665, 0.634, 0.003744, 0.6345, 0.002663, 0.6345, 0.7654, 0.9794, 0.009972, 0.9794, 0.01094, 0.9793, 0.01174, 0.9792, 0.01234, 0.9791, 0.0127, 0.979, 0.01283, 0.9789, 0.0127, 0.9789, 0.01234, 0.9788, 0.01175, 0.9787, 0.01095, 0.9786, 0.009981, 0.9786, 0.008873, 0.9785, 0.00767, 0.9785, 0.006419, 0.9785, 0.005167, 0.9786, 0.003964, 0.9786, 0.002855, 0.9787, 0.001882, 0.9787, 0.001084, 0.9788, 0.0004902, 0.9789, 0.0001243, 0.979, 0.0, 0.9791, 0.0001222, 0.9792, 0.0004862, 0.9793, 0.001078, 0.9794, 0.001875, 0.9794, 0.002846, 0.9795, 0.003954, 0.9795, 0.005157, 0.9795, 0.006408, 0.9795, 0.007659, 0.9795, 0.008863, 0.3051, 0.8657, 0.3051, 0.07953, 0.3466, 0.0, 0.3466, 0.7862, 0.2504, 0.7862, 0.2504, 0.0, 0.2569, 0.01249, 0.2569, 0.7987, 0.2569, 0.7987, 0.2569, 0.01249, 0.2985, 0.09201, 0.2985, 0.8782, 0.2985, 0.8782, 0.2985, 0.09201, 0.3051, 0.07953, 0.3051, 0.8657, 0.9795, 0.0, 0.9816, 0.01276, 0.9816, 0.09441, 0.9795, 0.08165, 0.9816, 0.1761, 0.9795, 0.1888, 0.9795, 0.1072, 0.9816, 0.09441, 0.4946, 0.6197, 0.4729, 0.4886, 0.4729, 0.0, 0.4946, 0.1311, 0.5162, 0.0, 0.5162, 0.4886, 0.4946, 0.6197, 0.4946, 0.1311, 0.5667, 0.02652, 0.5806, 0.0, 0.5804, 0.1331, 0.5665, 0.1597, 0.5665, 0.1597, 0.5804, 0.1331, 0.5806, 0.628, 0.5667, 0.6546, 0.5665, 0.6546, 0.5525, 0.6281, 0.5522, 0.4949, 0.5661, 0.5215, 0.5525, 0.0, 0.5665, 0.02652, 0.5661, 0.5215, 0.5522, 0.4949, 0.3982, 0.8601, 0.3982, 0.07385, 0.4368, 0.0, 0.4368, 0.7862, 0.3466, 0.7862, 0.3466, 0.0, 0.3531, 0.01227, 0.3531, 0.7985, 0.3531, 0.7985, 0.3531, 0.01227, 0.3917, 0.08612, 0.3917, 0.8723, 0.3917, 0.8723, 0.3917, 0.08612, 0.3982, 0.07385, 0.3982, 0.8601, 0.9831, 0.2772, 0.9811, 0.2646, 0.9811, 0.1888, 0.9831, 0.2013, 0.9795, 0.4457, 0.9816, 0.4332, 0.9816, 0.509, 0.9795, 0.5215, 0.5949, 0.5479, 0.5806, 0.461, 0.5806, 0.0, 0.5949, 0.08685, 0.6093, 0.0, 0.6093, 0.461, 0.5949, 0.5479, 0.5949, 0.08685, 0.5344, 0.03383, 0.5522, 0.0, 0.552, 0.0882, 0.5343, 0.122, 0.5343, 0.122, 0.552, 0.0882, 0.5522, 0.5552, 0.5344, 0.589, 0.5343, 0.589, 0.5165, 0.5552, 0.5162, 0.467, 0.534, 0.5009, 0.5165, 0.0, 0.5343, 0.03383, 0.534, 0.5009, 0.5162, 0.467, 0.6143, 0.4825, 0.6144, 0.00666, 0.6154, 0.008606, 0.6153, 0.4844, 0.6153, 0.4844, 0.6154, 0.008606, 0.6164, 0.01062, 0.6163, 0.4864, 0.6163, 0.4864, 0.6164, 0.01062, 0.6172, 0.01261, 0.6171, 0.4884, 0.6171, 0.4884, 0.6172, 0.01261, 0.618, 0.01452, 0.6179, 0.4903, 0.6179, 0.4903, 0.618, 0.01452, 0.6186, 0.01626, 0.6185, 0.4921, 0.6185, 0.4921, 0.6186, 0.01626, 0.6191, 0.01777, 0.619, 0.4936, 0.619, 0.4936, 0.6191, 0.01777, 0.6194, 0.019, 0.6193, 0.4948, 0.9998, 0.6585, 0.9998, 0.1888, 0.9999, 0.1897, 0.9999, 0.6594, 0.9999, 0.6594, 0.9999, 0.1897, 1.0, 0.1902, 1.0, 0.6599, 0.6196, 0.4962, 0.6195, 0.02041, 0.6198, 0.02053, 0.6199, 0.4963, 0.6199, 0.4963, 0.6198, 0.02053, 0.6202, 0.02027, 0.6203, 0.4961, 0.6203, 0.4961, 0.6202, 0.02027, 0.6209, 0.01962, 0.621, 0.4954, 0.621, 0.4954, 0.6209, 0.01962, 0.6216, 0.01861, 0.6217, 0.4944, 0.6217, 0.4944, 0.6216, 0.01861, 0.6225, 0.01728, 0.6226, 0.4931, 0.6226, 0.4931, 0.6225, 0.01728, 0.6235, 0.01568, 0.6236, 0.4915, 0.6236, 0.4915, 0.6235, 0.01568, 0.6244, 0.01387, 0.6245, 0.4897, 0.6245, 0.4897, 0.6244, 0.01387, 0.6254, 0.01193, 0.6255, 0.4877, 0.6255, 0.4877, 0.6254, 0.01193, 0.6264, 0.009918, 0.6265, 0.4857, 0.6265, 0.4857, 0.6264, 0.009918, 0.6272, 0.007922, 0.6273, 0.4837, 0.6273, 0.4837, 0.6272, 0.007922, 0.628, 0.006016, 0.6281, 0.4818, 0.6281, 0.4818, 0.628, 0.006016, 0.6286, 0.004273, 0.6287, 0.4801, 0.6287, 0.4801, 0.6286, 0.004273, 0.6291, 0.00276, 0.6292, 0.4786, 0.6292, 0.4786, 0.6291, 0.00276, 0.6294, 0.001536, 0.6295, 0.4773, 0.9995, 0.6599, 0.9995, 0.1902, 0.9997, 0.1893, 0.9997, 0.659, 0.9997, 0.659, 0.9997, 0.1893, 0.9998, 0.1888, 0.9998, 0.6585, 0.6094, 0.476, 0.6095, 0.0001292, 0.6098, 0.0, 0.6097, 0.4758, 0.6097, 0.4758, 0.6098, 0.0, 0.6102, 0.0002654, 0.6101, 0.4761, 0.6101, 0.4761, 0.6102, 0.0002654, 0.6109, 0.000915, 0.6108, 0.4767, 0.6108, 0.4767, 0.6109, 0.000915, 0.6116, 0.001924, 0.6115, 0.4777, 0.6115, 0.4777, 0.6116, 0.001924, 0.6125, 0.003254, 0.6124, 0.4791, 0.6235, 0.008607, 0.6245, 0.006661, 0.6254, 0.004853, 0.6264, 0.003254, 0.6273, 0.001924, 0.628, 0.0009152, 0.6286, 0.0002654, 0.6291, 0.0, 0.6294, 0.0001292, 0.6295, 0.000648, 0.6294, 0.001536, 0.6291, 0.00276, 0.6286, 0.004273, 0.628, 0.006016, 0.6272, 0.007922, 0.6264, 0.009918, 0.6254, 0.01193, 0.6244, 0.01387, 0.6235, 0.01568, 0.6225, 0.01728, 0.6216, 0.01861, 0.6209, 0.01962, 0.6202, 0.02027, 0.6198, 0.02053, 0.6195, 0.02041, 0.6194, 0.01989, 0.6195, 0.019, 0.6198, 0.01777, 0.6202, 0.01626, 0.6209, 0.01452, 0.6216, 0.01261, 0.6225, 0.01062, 0.6124, 0.4791, 0.6125, 0.003254, 0.6134, 0.004853, 0.6133, 0.4807, 0.6133, 0.4807, 0.6134, 0.004853, 0.6144, 0.00666, 0.6143, 0.4825, 0.6143, 0.4825, 0.6153, 0.4844, 0.6163, 0.4864, 0.6171, 0.4884, 0.6179, 0.4903, 0.6185, 0.4921, 0.619, 0.4936, 0.6193, 0.4948, 0.6194, 0.4957, 0.6193, 0.4962, 0.619, 0.4964, 0.6185, 0.4961, 0.6179, 0.4954, 0.6172, 0.4944, 0.6163, 0.4931, 0.6153, 0.4915, 0.6143, 0.4897, 0.6134, 0.4878, 0.6124, 0.4857, 0.6115, 0.4837, 0.6108, 0.4818, 0.6101, 0.4801, 0.6097, 0.4786, 0.6094, 0.4774, 0.6093, 0.4765, 0.6094, 0.476, 0.6097, 0.4758, 0.6101, 0.4761, 0.6108, 0.4767, 0.6115, 0.4777, 0.6124, 0.4791, 0.6133, 0.4807, 0.9064, 0.0221, 0.9096, 0.02888, 0.8937, 0.006785, 0.8905, 0.0, 0.8905, 0.0, 0.8937, 0.006785, 0.8937, 0.2334, 0.8905, 0.2267, 0.7951, 0.4822, 0.7919, 0.489, 0.776, 0.5111, 0.7792, 0.5043, 0.7792, 0.5043, 0.776, 0.5111, 0.776, 0.2844, 0.7792, 0.2776, 0.7951, 0.2555, 0.7951, 0.4822, 0.7792, 0.5043, 0.7792, 0.2776, 0.8937, 0.2334, 0.8937, 0.006785, 0.9096, 0.02888, 0.9096, 0.2555, 0.7219, 0.2334, 0.7187, 0.2267, 0.7346, 0.2488, 0.7378, 0.2555, 0.7378, 0.2555, 0.7346, 0.2488, 0.7346, 0.0221, 0.7378, 0.02888, 0.7569, 0.4822, 0.7537, 0.489, 0.7378, 0.5111, 0.741, 0.5043, 0.741, 0.5043, 0.7378, 0.5111, 0.7378, 0.2844, 0.741, 0.2776, 0.7569, 0.2555, 0.7569, 0.4822, 0.741, 0.5043, 0.741, 0.2776, 0.7346, 0.0221, 0.7346, 0.2488, 0.7187, 0.2267, 0.7187, 0.0, 0.1239, 0.7642, 0.1239, 0.002595, 0.1252, 0.0, 0.1252, 0.7616, 0.249, 0.9974, 0.249, 0.2358, 0.2504, 0.2384, 0.2504, 1.0, 0.9803, 0.1888, 0.9803, 0.4305, 0.9795, 0.4332, 0.9795, 0.1915, 0.9811, 0.1915, 0.9811, 0.4332, 0.9803, 0.4305, 0.9803, 0.1888, 0.0, 0.0, 0.0, 0.0, 0.0, 0.0, 0.0, 0.0, 0.0, 0.0, 0.0, 0.0, 0.0, 0.0, 0.0, 0.0, 0.0, 0.0, 0.0, 0.0, 0.0, 0.0, 0.0, 0.0, 0.0, 0.0, 0.0, 0.0, 0.0, 0.0, 0.0, 0.0, 0.1134, 0.7197, 0.1134, 0.08715, 0.1239, 0.002595, 0.1239, 0.7642, 0.0105, 0.2829, 0.0105, 0.9154, 0.0, 1.0, 1.728e-07, 0.2384, 0.0105, 0.9154, 0.1134, 0.7197, 0.1239, 0.7642, 0.0, 1.0, 0.1134, 0.08715, 0.0105, 0.2829, 1.728e-07, 0.2384, 0.1239, 0.002595, 0.1314, 0.04925, 0.1314, 0.7357, 0.1252, 0.7616, 0.1253, 0.0, 0.1314, 0.7357, 0.2429, 0.9482, 0.249, 0.9974, 0.1252, 0.7616, 0.2429, 0.2617, 0.1314, 0.04925, 0.1253, 0.0, 0.249, 0.2358, 0.2429, 0.9482, 0.2429, 0.2617, 0.249, 0.2358, 0.249, 0.9974, 0.7537, 0.0221, 0.7569, 0.02888, 0.741, 0.006785, 0.7378, 0.0, 0.7378, 0.0, 0.741, 0.006785, 0.741, 0.2334, 0.7378, 0.2267, 0.776, 0.4822, 0.7728, 0.489, 0.7569, 0.5111, 0.7601, 0.5043, 0.7601, 0.5043, 0.7569, 0.5111, 0.7569, 0.2844, 0.7601, 0.2776, 0.776, 0.2555, 0.776, 0.4822, 0.7601, 0.5043, 0.7601, 0.2776, 0.741, 0.2334, 0.741, 0.006785, 0.7569, 0.02888, 0.7569, 0.2555, 0.6456, 0.2334, 0.6424, 0.2267, 0.6583, 0.2488, 0.6615, 0.2555, 0.6615, 0.2555, 0.6583, 0.2488, 0.6583, 0.0221, 0.6615, 0.02888, 0.6805, 0.4822, 0.6774, 0.489, 0.6615, 0.5111, 0.6647, 0.5043, 0.6647, 0.5043, 0.6615, 0.5111, 0.6615, 0.2844, 0.6647, 0.2776, 0.6805, 0.2555, 0.6805, 0.4822, 0.6647, 0.5043, 0.6647, 0.2776, 0.6583, 0.0221, 0.6583, 0.2488, 0.6424, 0.2267, 0.6424, 0.0, 0.6583, 0.2776, 0.6615, 0.2844, 0.6456, 0.2623, 0.6424, 0.2555, 0.6424, 0.2555, 0.6456, 0.2623, 0.6456, 0.489, 0.6424, 0.4822, 0.8714, 0.2844, 0.8746, 0.2776, 0.8905, 0.2555, 0.8873, 0.2623, 0.8873, 0.2623, 0.8905, 0.2555, 0.8905, 0.4822, 0.8873, 0.489, 0.8714, 0.5111, 0.8714, 0.2844, 0.8873, 0.2623, 0.8873, 0.489, 0.6456, 0.489, 0.6456, 0.2623, 0.6615, 0.2844, 0.6615, 0.5111, 0.6774, 0.0221, 0.6806, 0.02888, 0.6647, 0.006785, 0.6615, 0.0, 0.6615, 0.0, 0.6647, 0.006785, 0.6647, 0.2334, 0.6615, 0.2267, 0.8332, 0.2844, 0.8364, 0.2776, 0.8523, 0.2555, 0.8491, 0.2623, 0.8491, 0.2623, 0.8523, 0.2555, 0.8523, 0.4822, 0.8491, 0.489, 0.8332, 0.5111, 0.8332, 0.2844, 0.8491, 0.2623, 0.8491, 0.489, 0.6647, 0.2334, 0.6647, 0.006785, 0.6806, 0.02888, 0.6806, 0.2555, 0.7728, 0.0221, 0.776, 0.02888, 0.7601, 0.006785, 0.7569, 0.0, 0.7569, 0.0, 0.7601, 0.006785, 0.7601, 0.2334, 0.7569, 0.2267, 0.8523, 0.2844, 0.8555, 0.2776, 0.8714, 0.2555, 0.8682, 0.2623, 0.8682, 0.2623, 0.8714, 0.2555, 0.8714, 0.4822, 0.8682, 0.489, 0.8523, 0.5111, 0.8523, 0.2844, 0.8682, 0.2623, 0.8682, 0.489, 0.7601, 0.2334, 0.7601, 0.006785, 0.776, 0.02888, 0.776, 0.2555, 0.811, 0.0221, 0.8142, 0.02888, 0.7983, 0.006785, 0.7951, 0.0, 0.7951, 0.0, 0.7983, 0.006785, 0.7983, 0.2334, 0.7951, 0.2267, 0.7378, 0.4822, 0.7346, 0.489, 0.7187, 0.5111, 0.7219, 0.5043, 0.7219, 0.5043, 0.7187, 0.5111, 0.7187, 0.2844, 0.7219, 0.2776, 0.7378, 0.2555, 0.7378, 0.4822, 0.7219, 0.5043, 0.7219, 0.2776, 0.7983, 0.2334, 0.7983, 0.006785, 0.8142, 0.02888, 0.8142, 0.2555, 0.8301, 0.0221, 0.8332, 0.02888, 0.8174, 0.006785, 0.8142, 0.0, 0.8142, 0.0, 0.8174, 0.006785, 0.8174, 0.2334, 0.8142, 0.2267, 0.9096, 0.2844, 0.9128, 0.2776, 0.9287, 0.2555, 0.9255, 0.2623, 0.9255, 0.2623, 0.9287, 0.2555, 0.9287, 0.4822, 0.9255, 0.489, 0.9096, 0.5111, 0.9096, 0.2844, 0.9255, 0.2623, 0.9255, 0.489, 0.8174, 0.2334, 0.8174, 0.006785, 0.8332, 0.02888, 0.8332, 0.2555, 0.7919, 0.0221, 0.7951, 0.02888, 0.7792, 0.006785, 0.776, 0.0, 0.776, 0.0, 0.7792, 0.006785, 0.7792, 0.2334, 0.776, 0.2267, 0.9478, 0.02888, 0.951, 0.0221, 0.9669, 0.0, 0.9637, 0.006786, 0.9637, 0.006786, 0.9669, 0.0, 0.9669, 0.2266, 0.9637, 0.2334, 0.9478, 0.2555, 0.9478, 0.02888, 0.9637, 0.006786, 0.9637, 0.2334, 0.7792, 0.2334, 0.7792, 0.006785, 0.7951, 0.02888, 0.7951, 0.2555, 0.8491, 0.0221, 0.8523, 0.02888, 0.8364, 0.006785, 0.8332, 0.0, 0.8332, 0.0, 0.8364, 0.006785, 0.8364, 0.2334, 0.8332, 0.2267, 0.9478, 0.2844, 0.951, 0.2776, 0.9669, 0.2555, 0.9637, 0.2623, 0.9637, 0.2623, 0.9669, 0.2555, 0.9669, 0.4822, 0.9637, 0.489, 0.9478, 0.5111, 0.9478, 0.2844, 0.9637, 0.2623, 0.9637, 0.489, 0.8364, 0.2334, 0.8364, 0.006785, 0.8523, 0.02888, 0.8523, 0.2555, 0.8873, 0.0221, 0.8905, 0.02888, 0.8746, 0.006785, 0.8714, 0.0, 0.8714, 0.0, 0.8746, 0.006785, 0.8746, 0.2334, 0.8714, 0.2267, 0.8905, 0.2844, 0.8937, 0.2776, 0.9096, 0.2555, 0.9064, 0.2623, 0.9064, 0.2623, 0.9096, 0.2555, 0.9096, 0.4822, 0.9064, 0.489, 0.8905, 0.5111, 0.8905, 0.2844, 0.9064, 0.2623, 0.9064, 0.489, 0.8746, 0.2334, 0.8746, 0.006785, 0.8905, 0.02888, 0.8905, 0.2555, 0.9319, 0.2334, 0.9287, 0.2267, 0.9446, 0.2488, 0.9478, 0.2555, 0.9478, 0.2555, 0.9446, 0.2488, 0.9446, 0.0221, 0.9478, 0.02888, 0.7187, 0.4822, 0.7155, 0.489, 0.6996, 0.5111, 0.7028, 0.5043, 0.7028, 0.5043, 0.6996, 0.5111, 0.6996, 0.2844, 0.7028, 0.2776, 0.7187, 0.2555, 0.7187, 0.4822, 0.7028, 0.5043, 0.7028, 0.2776, 0.9446, 0.0221, 0.9446, 0.2488, 0.9287, 0.2267, 0.9287, 0.0, 0.7155, 0.0221, 0.7187, 0.02888, 0.7028, 0.006785, 0.6996, 0.0, 0.6996, 0.0, 0.7028, 0.006785, 0.7028, 0.2334, 0.6996, 0.2267, 0.8332, 0.4822, 0.8301, 0.489, 0.8142, 0.5111, 0.8173, 0.5043, 0.8173, 0.5043, 0.8142, 0.5111, 0.8142, 0.2844, 0.8173, 0.2776, 0.8332, 0.2555, 0.8332, 0.4822, 0.8173, 0.5043, 0.8173, 0.2776, 0.7028, 0.2334, 0.7028, 0.006785, 0.7187, 0.02888, 0.7187, 0.2555, 0.8682, 0.0221, 0.8714, 0.02888, 0.8555, 0.006785, 0.8523, 0.0, 0.8523, 0.0, 0.8555, 0.006785, 0.8555, 0.2334, 0.8523, 0.2267, 0.6996, 0.4822, 0.6964, 0.489, 0.6806, 0.5111, 0.6837, 0.5043, 0.6837, 0.5043, 0.6806, 0.5111, 0.6806, 0.2844, 0.6837, 0.2776, 0.6996, 0.2555, 0.6996, 0.4822, 0.6837, 0.5043, 0.6837, 0.2776, 0.8555, 0.2334, 0.8555, 0.006785, 0.8714, 0.02888, 0.8714, 0.2555, 0.9255, 0.0221, 0.9287, 0.02888, 0.9128, 0.006785, 0.9096, 0.0, 0.9096, 0.0, 0.9128, 0.006785, 0.9128, 0.2334, 0.9096, 0.2267, 0.9287, 0.2844, 0.9319, 0.2776, 0.9478, 0.2555, 0.9446, 0.2623, 0.9446, 0.2623, 0.9478, 0.2555, 0.9478, 0.4822, 0.9446, 0.489, 0.9287, 0.5111, 0.9287, 0.2844, 0.9446, 0.2623, 0.9446, 0.489, 0.9128, 0.2334, 0.9128, 0.006785, 0.9287, 0.02888, 0.9287, 0.2555, 0.6837, 0.2334, 0.6806, 0.2267, 0.6964, 0.2488, 0.6996, 0.2555, 0.6996, 0.2555, 0.6964, 0.2488, 0.6964, 0.0221, 0.6996, 0.02888, 0.8142, 0.4822, 0.811, 0.489, 0.7951, 0.5111, 0.7983, 0.5043, 0.7983, 0.5043, 0.7951, 0.5111, 0.7951, 0.2844, 0.7983, 0.2776, 0.8142, 0.2555, 0.8142, 0.4822, 0.7983, 0.5043, 0.7983, 0.2776, 0.6964, 0.0221, 0.6964, 0.2488, 0.6806, 0.2267, 0.6806, 0.0])
me_cube_023.materials.append(mat_material)
me_cube_023.use_remesh_preserve_volume = False
me_cube_023.use_remesh_preserve_attributes = False
me_cube_023.use_mirror_vertex_groups = False
me_cube_023.update()

# ---- objects
ob_lamp = bpy.data.objects.new('Lamp', light_lamp)
ob_camera = bpy.data.objects.new('Camera', cam_camera)
ob_cube_022 = bpy.data.objects.new('Cube.022', me_cube_023)

# ---- transforms, parenting, visibility, modifiers, constraints
ob_lamp.location = (4.076, 1.005, 5.904)
ob_lamp.rotation_euler = (0.6503, 0.05522, 1.866)
ob_lamp.lock_rotations_4d = False
ob_lamp.empty_display_type = 'ARROWS'
ob_lamp.color = (0.0, 0.0, 0.0, 0.0)
ob_lamp.lineart.crease_threshold = 0.0
ob_camera.location = (7.481, -6.508, 5.344)
ob_camera.rotation_euler = (1.109, 0.0, 0.8149)
ob_camera.lock_rotations_4d = False
ob_camera.empty_display_type = 'ARROWS'
ob_camera.color = (0.0, 0.0, 0.0, 0.0)
ob_camera.display_type = 'WIRE'
ob_camera.lineart.crease_threshold = 0.0
ob_cube_022.location = (0.7517, 0.4771, 0.2255)
ob_cube_022.rotation_euler = (0.5534, 0.009092, 2.09)
ob_cube_022.scale = (0.4026, 0.06623, -0.008234)
ob_cube_022.lineart.crease_threshold = 0.0

# ---- collection membership
col_collection_1.objects.link(ob_lamp)
col_collection_1.objects.link(ob_camera)
col_collection_1.objects.link(ob_cube_022)

# ---- scene / render settings (as saved in the file)
scene.camera = ob_camera
scene.frame_start = 1; scene.frame_end = 250; scene.frame_set(0)
scene.render.engine = 'BLENDER_EEVEE_NEXT'
scene.render.resolution_percentage = 50
scene.render.dither_intensity = 0.0
scene.cycles.use_denoising = False
scene.cycles.samples = 128
scene.cycles.sampling_pattern = 'TABULATED_SOBOL'
scene.cycles.use_adaptive_sampling = False
scene.cycles.use_light_tree = False
scene.cycles.blur_glossy = 0.0
scene.cycles.sample_clamp_indirect = 0.0
scene.view_settings.view_transform = 'Standard'
bpy.context.view_layer.update()
